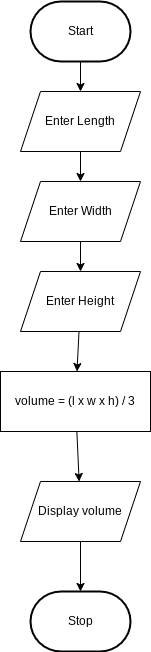

The diagram above was exported from draw.io. Its source (the exported page's mxGraphModel, read from the mxfile embedded in the PNG):
<mxGraphModel dx="911" dy="645" grid="1" gridSize="10" guides="1" tooltips="1" connect="1" arrows="1" fold="1" page="1" pageScale="1" pageWidth="850" pageHeight="1100" math="0" shadow="0">
  <root>
    <mxCell id="0" />
    <mxCell id="1" parent="0" />
    <mxCell id="13" value="" style="edgeStyle=none;html=1;" parent="1" source="2" target="5" edge="1">
      <mxGeometry relative="1" as="geometry" />
    </mxCell>
    <mxCell id="2" value="Start" style="strokeWidth=2;html=1;shape=mxgraph.flowchart.terminator;whiteSpace=wrap;" parent="1" vertex="1">
      <mxGeometry x="230" y="310" width="100" height="60" as="geometry" />
    </mxCell>
    <mxCell id="3" value="Stop" style="strokeWidth=2;html=1;shape=mxgraph.flowchart.terminator;whiteSpace=wrap;" parent="1" vertex="1">
      <mxGeometry x="230" y="900" width="100" height="60" as="geometry" />
    </mxCell>
    <mxCell id="14" value="" style="edgeStyle=none;html=1;" parent="1" source="5" target="7" edge="1">
      <mxGeometry relative="1" as="geometry" />
    </mxCell>
    <mxCell id="5" value="Enter Length" style="shape=parallelogram;perimeter=parallelogramPerimeter;whiteSpace=wrap;html=1;fixedSize=1;" parent="1" vertex="1">
      <mxGeometry x="220" y="400" width="120" height="60" as="geometry" />
    </mxCell>
    <mxCell id="16" value="" style="edgeStyle=none;html=1;" parent="1" source="6" target="10" edge="1">
      <mxGeometry relative="1" as="geometry" />
    </mxCell>
    <mxCell id="6" value="Enter Height" style="shape=parallelogram;perimeter=parallelogramPerimeter;whiteSpace=wrap;html=1;fixedSize=1;" parent="1" vertex="1">
      <mxGeometry x="220" y="580" width="120" height="60" as="geometry" />
    </mxCell>
    <mxCell id="15" value="" style="edgeStyle=none;html=1;" parent="1" source="7" target="6" edge="1">
      <mxGeometry relative="1" as="geometry" />
    </mxCell>
    <mxCell id="7" value="Enter Width" style="shape=parallelogram;perimeter=parallelogramPerimeter;whiteSpace=wrap;html=1;fixedSize=1;" parent="1" vertex="1">
      <mxGeometry x="220" y="490" width="120" height="60" as="geometry" />
    </mxCell>
    <mxCell id="17" value="" style="edgeStyle=none;html=1;" parent="1" source="10" target="12" edge="1">
      <mxGeometry relative="1" as="geometry" />
    </mxCell>
    <mxCell id="10" value="volume = (l x w x h) / 3" style="whiteSpace=wrap;html=1;" parent="1" vertex="1">
      <mxGeometry x="200" y="680" width="150" height="60" as="geometry" />
    </mxCell>
    <mxCell id="18" value="" style="edgeStyle=none;html=1;" parent="1" source="12" target="3" edge="1">
      <mxGeometry relative="1" as="geometry" />
    </mxCell>
    <mxCell id="12" value="Display volume" style="shape=parallelogram;perimeter=parallelogramPerimeter;whiteSpace=wrap;html=1;fixedSize=1;" parent="1" vertex="1">
      <mxGeometry x="220" y="790" width="120" height="60" as="geometry" />
    </mxCell>
  </root>
</mxGraphModel>